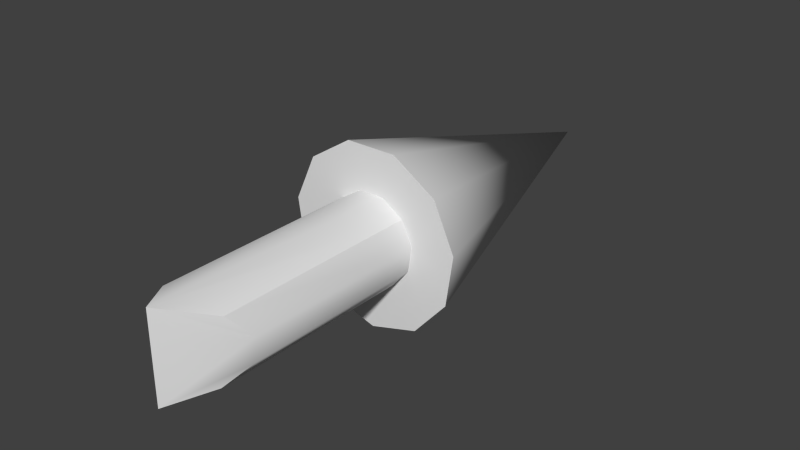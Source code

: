 # Source: arrow.blend  (saved by Blender 2.74.0; exported with 4.5.12 LTS)
import bpy
from mathutils import Matrix  # noqa: F401  (used for matrix-valued properties, if any)

bpy.ops.wm.read_factory_settings(use_empty=True)
scene = bpy.context.scene
scene.name = 'Scene'

# ---- collections
col_collection_1 = bpy.data.collections.new('Collection 1'); scene.collection.children.link(col_collection_1)

# ---- world
world_world = bpy.data.worlds.new('World'); scene.world = world_world
world_world.color = (0.05088, 0.05088, 0.05088)
world_world.use_sun_shadow = False
world_world.sun_shadow_jitter_overblur = 0.0
world_world.cycles.sampling_method = 'MANUAL'
world_world.cycles.sample_map_resolution = 256

# ---- meshes
me_cone = bpy.data.meshes.new('Cone')
me_cone.from_pydata([(0.0, -0.3932, -0.3932), (0.0, 1.0, 0.0), (0.2126, -0.3932, -0.3308), (0.3577, -0.3932, -0.1634), (0.3892, -0.3932, 0.05596), (0.2972, -0.3932, 0.2575), (0.1108, -0.3932, 0.3773), (-0.1108, -0.3932, 0.3773), (-0.2972, -0.3932, 0.2575), (-0.3892, -0.3932, 0.05596), (-0.3577, -0.3932, -0.1634), (-0.2126, -0.3932, -0.3308), (-8.128e-09, -0.3932, -0.1966), (0.1063, -0.3932, -0.1654), (0.1788, -0.3932, -0.08168), (0.1946, -0.3932, 0.02798), (0.1486, -0.3932, 0.1288), (0.05539, -0.3932, 0.1886), (-0.05539, -0.3932, 0.1886), (-0.1486, -0.3932, 0.1288), (-0.1946, -0.3932, 0.02798), (-0.1788, -0.3932, -0.08168), (-0.1063, -0.3932, -0.1654), (-8.128e-09, -1.452, -0.1966), (0.1063, -1.271, -0.1654), (0.1788, -1.185, -0.08168), (0.1946, -1.185, 0.02798), (0.1486, -1.271, 0.1288), (-4.47e-08, -1.452, 0.1886), (-0.1486, -1.271, 0.1288), (-0.1946, -1.185, 0.02798), (-0.1788, -1.185, -0.08168), (-0.1063, -1.271, -0.1654)], [], [(10, 1, 11), (0, 1, 2), (9, 1, 10), (8, 1, 9), (7, 1, 8), (6, 1, 7), (5, 1, 6), (4, 1, 5), (3, 1, 4), (11, 1, 0), (2, 1, 3), (11, 0, 12, 22), (22, 12, 23, 32), (10, 11, 22, 21), (9, 10, 21, 20), (8, 9, 20, 19), (7, 8, 19, 18), (6, 7, 18, 17), (5, 6, 17, 16), (4, 5, 16, 15), (3, 4, 15, 14), (2, 3, 14, 13), (0, 2, 13, 12), (21, 22, 32, 31), (20, 21, 31, 30), (19, 20, 30, 29), (16, 17, 28, 27), (15, 16, 27, 26), (14, 15, 26, 25), (13, 14, 25, 24), (12, 13, 24, 23), (18, 19, 29, 28), (17, 18, 28), (30, 31, 32, 23), (30, 23, 28, 29), (26, 27, 28, 23), (23, 24, 25, 26)])
me_cone.polygons.foreach_set('use_smooth', [True] * 37)
me_cone.use_remesh_preserve_volume = False
me_cone.use_remesh_preserve_attributes = False
me_cone.use_mirror_vertex_groups = False
me_cone.update()

# ---- objects
ob_cone = bpy.data.objects.new('Cone', me_cone)

# ---- transforms, parenting, visibility, modifiers, constraints
ob_cone.location = (0.0, 0.0, 0.0)
ob_cone.lineart.crease_threshold = 0.0
_m = ob_cone.modifiers.new('EdgeSplit', 'EDGE_SPLIT')
_m.split_angle = 0.5934

# ---- collection membership
col_collection_1.objects.link(ob_cone)

# ---- scene / render settings (as saved in the file)
scene.frame_start = 1; scene.frame_end = 250; scene.frame_set(1)
scene.render.engine = 'BLENDER_EEVEE_NEXT'
scene.render.resolution_percentage = 50
scene.render.dither_intensity = 0.0
scene.cycles.use_denoising = False
scene.cycles.samples = 10
scene.cycles.sampling_pattern = 'TABULATED_SOBOL'
scene.cycles.light_sampling_threshold = 0.0
scene.cycles.use_adaptive_sampling = False
scene.cycles.use_light_tree = False
scene.cycles.blur_glossy = 0.0
scene.cycles.pixel_filter_type = 'GAUSSIAN'
scene.cycles.sample_clamp_indirect = 0.0
scene.view_settings.view_transform = 'Standard'
bpy.context.view_layer.update()

# ---- added for rendering (the .blend has no active camera and no usable light): camera, sun
cam_auto = bpy.data.cameras.new('AutoCamera')
cam_auto.lens = 50.0
cam_auto.sensor_width = 36.0
cam_auto.clip_end = 1000.0
ob_auto_camera = bpy.data.objects.new('AutoCamera', cam_auto)
scene.collection.objects.link(ob_auto_camera)
ob_auto_camera.location = (2.48444, -3.20717, 1.97959)
ob_auto_camera.rotation_euler = (1.09748, -7.21219e-08, 0.694738)
scene.camera = ob_auto_camera
light_auto_sun = bpy.data.lights.new('AutoSun', 'SUN')
light_auto_sun.energy = 3.0
light_auto_sun.angle = 0.0523599
ob_auto_sun = bpy.data.objects.new('AutoSun', light_auto_sun)
scene.collection.objects.link(ob_auto_sun)
ob_auto_sun.rotation_euler = (0.872665, 0.174533, 0.523599)
bpy.context.view_layer.update()
